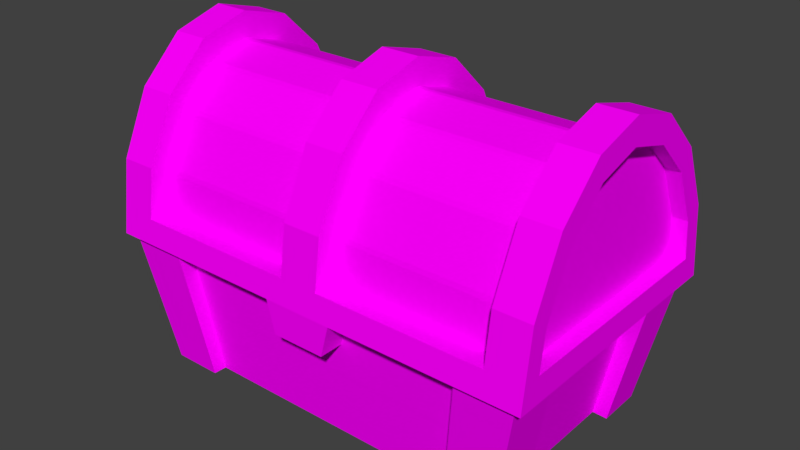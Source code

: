 # Source: Chest.blend  (saved by Blender 2.78.0; exported with 4.5.12 LTS)
import bpy
from mathutils import Matrix  # noqa: F401  (used for matrix-valued properties, if any)

bpy.ops.wm.read_factory_settings(use_empty=True)
scene = bpy.context.scene
scene.name = 'Scene'

# ---- collections
col_collection_1 = bpy.data.collections.new('Collection 1'); scene.collection.children.link(col_collection_1)

# ---- images (referenced by path relative to the original .blend; pixels are not part of the script)
import os
ASSET_DIR = os.environ.get("B2B_ASSET_DIR", "")  # directory of the original .blend (textures are referenced by path, not embedded)
HERE = os.path.dirname(os.path.abspath(__file__))  # packed textures are extracted next to this script under _unpacked/

def load_image(name, relpath, width, height, colorspace="sRGB"):
    """Load a texture the original file referenced (path relative to the .blend, or extracted next to this script)."""
    p = next((c for c in (os.path.join(HERE, relpath), os.path.join(ASSET_DIR, relpath)) if relpath and os.path.exists(c)), "")
    if p:
        img = bpy.data.images.load(p, check_existing=True)
        img.name = name
    else:  # same state as the original file: an image datablock whose file is absent (Cycles renders it pink)
        img = bpy.data.images.new(name, width, height)
        img.source = "FILE"
        img.filepath = "//" + (relpath or name)
    img.colorspace_settings.name = colorspace
    return img
img_tex_atlas_png = load_image('tex_atlas.png', 'tex_atlas.png', 1024, 1024, 'sRGB')

# ---- materials (node trees are filled in below, after node groups)
mat_atlas = bpy.data.materials.new('atlas')
mat_atlas.alpha_threshold = 0.0
mat_atlas.roughness = 0.5

# ---- material node trees
mat_atlas.use_nodes = True; mat_atlas.node_tree.nodes.clear()
_N = mat_atlas.node_tree.nodes; _L = mat_atlas.node_tree.links
n0 = _N.new('ShaderNodeOutputMaterial'); n0.name = 'Material Output'; n0.location = (300, 300)
n1 = _N.new('ShaderNodeBsdfDiffuse'); n1.name = 'Diffuse BSDF'; n1.location = (10, 300)
n2 = _N.new('ShaderNodeTexImage'); n2.name = 'Image Texture'; n2.location = (-180, 300)
n2.width = 140
n2.image = img_tex_atlas_png
n2.interpolation = 'Closest'
_L.new(n1.outputs[0], n0.inputs[0])
_L.new(n2.outputs[0], n1.inputs[0])
n0.is_active_output = True

# ---- world
world_world = bpy.data.worlds.new('World'); scene.world = world_world
world_world.color = (0.05088, 0.05088, 0.05088)
world_world.use_sun_shadow = False
world_world.sun_shadow_jitter_overblur = 0.0
world_world.cycles.sampling_method = 'MANUAL'

# ---- meshes
me_cube_006 = bpy.data.meshes.new('Cube.006')
me_cube_006.from_pydata([(-0.3217, -0.1835, 0.0003939), (-0.3665, -0.2091, 0.2477), (-0.3217, 0.1835, 0.0003939), (-0.3665, 0.2091, 0.2477), (0.3217, -0.1835, 0.0003939), (0.3665, -0.2091, 0.2477), (0.3217, 0.1835, 0.0003939), (0.3665, 0.2091, 0.2477), (0.2569, 0.1835, 0.0003939), (-0.2569, 0.1835, 0.0003939), (-0.2927, 0.2091, 0.2477), (0.2927, 0.2091, 0.2477), (-0.2569, -0.1835, 0.0003939), (0.2569, -0.1835, 0.0003939), (0.2927, -0.2091, 0.2477), (-0.2927, -0.2091, 0.2477), (-0.3217, 0.1258, 0.0003939), (-0.3217, -0.1258, 0.0003939), (-0.3665, -0.1433, 0.2477), (-0.3665, 0.1433, 0.2477), (0.3217, -0.1258, 0.0003939), (0.3217, 0.1258, 0.0003939), (0.3665, 0.1433, 0.2477), (0.3665, -0.1433, 0.2477), (0.336, 0.1806, 0.2477), (0.336, -0.1806, 0.2477), (-0.336, 0.1806, 0.2477), (-0.336, -0.1806, 0.2477), (-0.2569, 0.1258, 0.0003939), (-0.2569, -0.1258, 0.0003939), (0.2569, 0.1258, 0.0003939), (0.2569, -0.1258, 0.0003939), (0.2895, 0.1556, 0.09771), (0.2895, -0.1556, 0.09771), (-0.2895, 0.1556, 0.09771), (-0.2895, -0.1556, 0.09771), (-0.3494, -0.1242, 0.0003939), (-0.3494, -0.208, 0.0003939), (-0.3981, -0.237, 0.2477), (-0.3981, 0.1415, 0.2477), (-0.3981, 0.237, 0.2477), (-0.3494, 0.208, 0.0003939), (-0.2581, 0.208, 0.0003939), (0.294, 0.237, 0.2477), (0.3981, 0.237, 0.2477), (0.3494, 0.208, 0.0003939), (0.3494, 0.1242, 0.0003939), (0.3981, -0.1415, 0.2477), (0.3981, -0.237, 0.2477), (0.3494, -0.208, 0.0003939), (0.2581, -0.208, 0.0003939), (-0.294, -0.237, 0.2477), (0.2581, 0.208, 0.0003939), (-0.294, 0.237, 0.2477), (-0.2581, -0.208, 0.0003939), (0.294, -0.237, 0.2477), (-0.3494, 0.1242, 0.0003939), (-0.3981, -0.1415, 0.2477), (0.3494, -0.1242, 0.0003939), (0.3981, 0.1415, 0.2477), (-0.3737, -0.2225, 0.124), (-0.3737, 0.2225, 0.124), (0.3737, 0.2225, 0.124), (0.3737, -0.2225, 0.124), (0.276, -0.2225, 0.124), (-0.276, -0.2225, 0.124), (-0.276, 0.2225, 0.124), (0.276, 0.2225, 0.124), (0.3737, 0.1328, 0.124), (0.3737, -0.1328, 0.124), (-0.3737, -0.1328, 0.124), (-0.3737, 0.1328, 0.124), (0.2653, 0.2138, 0.05031), (0.2868, 0.2311, 0.1978), (0.3592, 0.1277, 0.05031), (0.3883, 0.138, 0.1978), (-0.2653, 0.2138, 0.05031), (-0.2868, 0.2311, 0.1978), (-0.2653, -0.2138, 0.05031), (-0.2868, -0.2311, 0.1978), (0.2653, -0.2138, 0.05031), (0.2868, -0.2311, 0.1978), (-0.3883, -0.2311, 0.1978), (-0.3592, -0.2138, 0.05031), (-0.3592, -0.1277, 0.05031), (-0.3883, -0.138, 0.1978), (0.3592, 0.2138, 0.05031), (0.3883, 0.2311, 0.1978), (-0.3592, 0.2138, 0.05031), (-0.3883, 0.2311, 0.1978), (0.3592, -0.2138, 0.05031), (0.3883, -0.2311, 0.1978), (0.3592, -0.1277, 0.05031), (0.3883, -0.138, 0.1978), (-0.3592, 0.1277, 0.05031), (-0.3883, 0.138, 0.1978), (0.2756, -0.1969, 0.1295), (0.274, -0.1957, 0.1186), (0.2751, -0.2018, 0.124), (-0.274, -0.1957, 0.1186), (-0.2756, -0.1969, 0.1295), (-0.2751, -0.2018, 0.124), (-0.2756, 0.1969, 0.1295), (-0.274, 0.1957, 0.1186), (-0.2751, 0.2018, 0.124), (0.274, 0.1957, 0.1186), (0.2756, 0.1969, 0.1295), (0.2751, 0.2018, 0.124), (0.3451, 0.1349, 0.1294), (0.3431, 0.1342, 0.1187), (0.3495, 0.1342, 0.124), (0.3431, -0.1342, 0.1187), (0.3451, -0.1349, 0.1294), (0.3495, -0.1342, 0.124), (-0.3451, -0.1349, 0.1294), (-0.3431, -0.1342, 0.1187), (-0.3495, -0.1342, 0.124), (-0.3431, 0.1342, 0.1187), (-0.3451, 0.1349, 0.1294), (-0.3495, 0.1342, 0.124), (0.2634, 0.1881, 0.04487), (0.2649, 0.1892, 0.05574), (0.2644, 0.1941, 0.05031), (0.2847, 0.2034, 0.1923), (0.2863, 0.2045, 0.2032), (0.2857, 0.2094, 0.1978), (0.3317, 0.1297, 0.05568), (0.3298, 0.1289, 0.04493), (0.3362, 0.129, 0.05031), (0.3584, 0.1401, 0.2031), (0.3565, 0.1394, 0.1924), (0.3629, 0.1395, 0.1978), (-0.2649, 0.1892, 0.05574), (-0.2634, 0.1881, 0.04487), (-0.2644, 0.1941, 0.05031), (-0.2863, 0.2045, 0.2032), (-0.2847, 0.2034, 0.1923), (-0.2857, 0.2094, 0.1978), (-0.2634, -0.1881, 0.04487), (-0.2649, -0.1892, 0.05574), (-0.2644, -0.1941, 0.05031), (-0.2847, -0.2034, 0.1923), (-0.2863, -0.2045, 0.2032), (-0.2857, -0.2094, 0.1978), (0.2649, -0.1892, 0.05574), (0.2634, -0.1881, 0.04487), (0.2644, -0.1941, 0.05031), (0.2863, -0.2045, 0.2032), (0.2847, -0.2034, 0.1923), (0.2857, -0.2094, 0.1978), (-0.3317, -0.1297, 0.05568), (-0.3298, -0.1289, 0.04493), (-0.3362, -0.129, 0.05031), (-0.3584, -0.1401, 0.2031), (-0.3565, -0.1394, 0.1924), (-0.3629, -0.1395, 0.1978), (-0.3298, 0.1289, 0.04493), (-0.3317, 0.1297, 0.05568), (-0.3362, 0.129, 0.05031), (-0.3565, 0.1394, 0.1924), (-0.3584, 0.1401, 0.2031), (-0.3629, 0.1395, 0.1978), (0.3298, -0.1289, 0.04493), (0.3317, -0.1297, 0.05568), (0.3362, -0.129, 0.05031), (0.3565, -0.1394, 0.1924), (0.3584, -0.1401, 0.2031), (0.3629, -0.1395, 0.1978), (-0.4145, 0.2089, 0.2944), (0.4145, 0.2089, 0.2944), (0.3313, -0.122, 0.4783), (-0.3313, -0.122, 0.4783), (0.3313, 0.122, 0.4783), (-0.3313, 0.122, 0.4783), (-0.3313, 0.1725, 0.3914), (0.3313, 0.1725, 0.3914), (-0.3313, -0.1725, 0.3914), (0.3313, -0.1725, 0.3914), (0.3313, -0.1988, 0.2477), (-0.3313, -0.1988, 0.2477), (0.3313, 0.1988, 0.2477), (-0.3313, 0.1988, 0.2477), (-0.4145, -0.2089, 0.2944), (0.4145, -0.2089, 0.2944), (-0.4145, -0.199, 0.3652), (0.4145, -0.199, 0.3652), (-0.4145, -0.1523, 0.4648), (0.4145, -0.1523, 0.4648), (-0.4145, -0.08242, 0.5314), (0.4145, -0.08242, 0.5314), (-0.4145, 0.0, 0.5548), (0.4145, 0.0, 0.5548), (-0.4145, 0.08242, 0.5314), (0.4145, 0.08242, 0.5314), (-0.4145, 0.1523, 0.4648), (0.4145, 0.1523, 0.4648), (-0.4145, 0.199, 0.3652), (0.4145, 0.199, 0.3652), (0.3313, -0.05366, 0.5194), (-0.3313, -0.05366, 0.5194), (0.3313, 0.05366, 0.5194), (-0.3313, 0.05366, 0.5194), (0.3313, 0.0, 0.5353), (-0.3313, 0.0, 0.5353), (-0.3479, -0.2425, 0.293), (-0.3479, -0.2299, 0.3834), (0.3479, -0.2299, 0.3834), (0.3479, -0.2425, 0.293), (-0.3479, -0.1759, 0.4985), (0.3479, -0.1759, 0.4985), (-0.3479, -0.09521, 0.5754), (0.3479, -0.09521, 0.5754), (-0.3479, 0.0, 0.6024), (0.3479, 0.0, 0.6024), (-0.3479, 0.09521, 0.5754), (0.3479, 0.09521, 0.5754), (-0.3479, 0.1759, 0.4985), (0.3479, 0.1759, 0.4985), (-0.3479, 0.2299, 0.3834), (0.3479, 0.2299, 0.3834), (-0.3479, 0.2425, 0.293), (0.3479, 0.2425, 0.293), (-0.4145, 0.2488, 0.2477), (0.4145, 0.2488, 0.2477), (0.4145, -0.2488, 0.2477), (-0.4145, -0.2488, 0.2477), (-0.4145, -0.2299, 0.3834), (0.4145, -0.2299, 0.3834), (-0.4145, -0.1759, 0.4985), (0.4145, -0.1759, 0.4985), (-0.4145, -0.09521, 0.5754), (0.4145, -0.09521, 0.5754), (-0.4145, 0.0, 0.6024), (0.4145, 0.0, 0.6024), (-0.4145, 0.09521, 0.5754), (0.4145, 0.09521, 0.5754), (-0.4145, 0.1759, 0.4985), (0.4145, 0.1759, 0.4985), (-0.4145, 0.2299, 0.3834), (0.4145, 0.2299, 0.3834), (-0.3576, -0.2089, 0.2944), (0.3871, -0.2089, 0.2944), (-0.3576, -0.08242, 0.5314), (0.3871, -0.08242, 0.5314), (-0.3576, 0.0, 0.5548), (0.3871, 0.0, 0.5548), (-0.3576, 0.08242, 0.5314), (0.3871, 0.08242, 0.5314), (-0.3576, 0.2089, 0.2944), (0.3871, 0.2089, 0.2944), (-0.03613, -0.2425, 0.293), (0.03613, -0.2425, 0.293), (-0.06548, -0.2488, 0.2477), (0.06548, -0.2488, 0.2477), (0.03613, 0.2425, 0.293), (-0.03613, 0.2425, 0.293), (4.047e-09, 0.2488, 0.2477), (0.04985, -0.1988, 0.1883), (2.2e-08, -0.05366, 0.5194), (2.471e-08, 0.0, 0.5353), (2.2e-08, 0.05366, 0.5194), (2.02e-08, -0.122, 0.4783), (2.02e-08, 0.122, 0.4783), (-0.04985, -0.2488, 0.1883), (-0.03613, 0.2299, 0.3834), (0.03613, 0.2299, 0.3834), (-0.03613, 0.1759, 0.4985), (0.03613, 0.1759, 0.4985), (1.168e-15, 0.1988, 0.2477), (-0.04985, -0.1988, 0.1883), (-0.03613, 0.09521, 0.5754), (0.03613, 0.09521, 0.5754), (-0.03613, 0.0, 0.6024), (0.03613, 0.0, 0.6024), (-0.03613, -0.09521, 0.5754), (0.03613, -0.09521, 0.5754), (-0.03613, -0.1759, 0.4985), (0.03613, -0.1759, 0.4985), (-0.03613, -0.2299, 0.3834), (0.03613, -0.2299, 0.3834), (-0.06548, -0.1988, 0.2477), (0.06548, -0.1988, 0.2477), (1.235e-08, 0.1725, 0.3914), (0.04985, -0.2488, 0.1883), (1.235e-08, -0.1725, 0.3914), (-0.3479, -0.2048, 0.2925), (0.3479, -0.2048, 0.2925), (-0.3479, 0.2048, 0.2925), (0.3479, 0.2048, 0.2925), (-0.03613, -0.2048, 0.2925), (0.03613, -0.2048, 0.2925), (0.03613, 0.2048, 0.2925), (-0.03613, 0.2048, 0.2925), (-0.3479, -0.1947, 0.3645), (-0.3479, -0.1922, 0.3728), (-0.3479, -0.1982, 0.3705), (0.3479, -0.1922, 0.3728), (0.3479, -0.1947, 0.3645), (0.3479, -0.1982, 0.3705), (-0.3479, -0.1504, 0.4621), (-0.3479, -0.1454, 0.4691), (-0.3479, -0.1514, 0.4694), (0.3479, -0.1454, 0.4691), (0.3479, -0.1504, 0.4621), (0.3479, -0.1514, 0.4694), (-0.3479, -0.08358, 0.5279), (-0.3479, -0.07617, 0.5322), (-0.3479, -0.08179, 0.5351), (0.3479, -0.07617, 0.5322), (0.3479, -0.08358, 0.5279), (0.3479, -0.08179, 0.5351), (-0.3479, -0.00423, 0.5526), (-0.3479, 0.00423, 0.5526), (-0.3479, 0.0, 0.5582), (0.3479, 0.00423, 0.5526), (0.3479, -0.00423, 0.5526), (0.3479, 0.0, 0.5582), (-0.3479, 0.07617, 0.5322), (-0.3479, 0.08358, 0.5279), (-0.3479, 0.08179, 0.5351), (0.3479, 0.08358, 0.5279), (0.3479, 0.07617, 0.5322), (0.3479, 0.08179, 0.5351), (-0.3479, 0.1454, 0.4691), (-0.3479, 0.1504, 0.4621), (-0.3479, 0.1514, 0.4694), (0.3479, 0.1504, 0.4621), (0.3479, 0.1454, 0.4691), (0.3479, 0.1514, 0.4694), (-0.03613, 0.1504, 0.4621), (-0.03613, 0.1454, 0.4691), (-0.03613, 0.1514, 0.4694), (0.03613, 0.1454, 0.4691), (0.03613, 0.1504, 0.4621), (0.03613, 0.1514, 0.4694), (-0.03613, 0.08358, 0.5279), (-0.03613, 0.07617, 0.5322), (-0.03613, 0.08179, 0.5351), (0.03613, 0.07617, 0.5322), (0.03613, 0.08358, 0.5279), (0.03613, 0.08179, 0.5351), (-0.03613, 0.00423, 0.5526), (-0.03613, -0.00423, 0.5526), (-0.03613, 0.0, 0.5582), (0.03613, -0.00423, 0.5526), (0.03613, 0.00423, 0.5526), (0.03613, 0.0, 0.5582), (-0.03613, -0.07617, 0.5322), (-0.03613, -0.08358, 0.5279), (-0.03613, -0.08179, 0.5351), (0.03613, -0.08358, 0.5279), (0.03613, -0.07617, 0.5322), (0.03613, -0.08179, 0.5351), (-0.03613, -0.1454, 0.4691), (-0.03613, -0.1504, 0.4621), (-0.03613, -0.1514, 0.4694), (0.03613, -0.1504, 0.4621), (0.03613, -0.1454, 0.4691), (0.03613, -0.1514, 0.4694), (-0.03613, -0.1922, 0.3728), (-0.03613, -0.1947, 0.3645), (-0.03613, -0.1982, 0.3705), (0.03613, -0.1947, 0.3645), (0.03613, -0.1922, 0.3728), (0.03613, -0.1982, 0.3705), (-0.3479, 0.1919, 0.3734), (-0.3479, 0.1948, 0.3638), (-0.3479, 0.1988, 0.3708), (0.3479, 0.1948, 0.3638), (0.3479, 0.1919, 0.3734), (0.3479, 0.1988, 0.3708), (-0.03613, 0.1948, 0.3638), (-0.03613, 0.1919, 0.3734), (-0.03613, 0.1988, 0.3708), (0.03613, 0.1919, 0.3734), (0.03613, 0.1948, 0.3638), (0.03613, 0.1988, 0.3708), (-0.3576, -0.197, 0.3694), (-0.3576, -0.1996, 0.361), (-0.3618, -0.199, 0.3652), (0.3871, -0.1996, 0.361), (0.3871, -0.197, 0.3694), (0.3912, -0.199, 0.3652), (-0.3576, -0.1479, 0.469), (-0.3576, -0.1542, 0.4606), (-0.3618, -0.1523, 0.4648), (0.3871, -0.1542, 0.4606), (0.3871, -0.1479, 0.469), (0.3912, -0.1523, 0.4648), (-0.3576, 0.1542, 0.4606), (-0.3576, 0.1479, 0.469), (-0.3618, 0.1523, 0.4648), (0.3871, 0.1479, 0.469), (0.3871, 0.1542, 0.4606), (0.3912, 0.1523, 0.4648), (-0.3576, 0.1996, 0.361), (-0.3576, 0.197, 0.3694), (-0.3618, 0.199, 0.3652), (0.3871, 0.197, 0.3694), (0.3871, 0.1996, 0.361), (0.3912, 0.199, 0.3652)], [], [(17, 0, 37, 36), (158, 157, 117, 119, 71, 94), (21, 6, 45, 46), (3, 10, 53, 40), (31, 20, 4, 13), (27, 18, 1, 15), (23, 25, 14, 5), (25, 27, 15, 14), (17, 29, 12, 0), (29, 31, 13, 12), (114, 154, 159, 118), (149, 148, 96, 98, 64, 81), (2, 16, 56, 41), (137, 136, 102, 104, 66, 77), (9, 8, 30, 28), (28, 30, 31, 29), (2, 9, 28, 16), (16, 28, 29, 17), (11, 10, 26, 24), (26, 27, 35, 34), (7, 11, 24, 22), (22, 24, 25, 23), (10, 3, 19, 26), (26, 19, 18, 27), (8, 6, 21, 30), (30, 21, 20, 31), (164, 163, 111, 113, 69, 92), (131, 130, 108, 110, 68, 75), (11, 7, 44, 43), (150, 115, 117, 157), (32, 34, 35, 33), (25, 24, 32, 33), (24, 26, 34, 32), (27, 25, 33, 35), (71, 95, 89, 61), (67, 73, 87, 62), (69, 93, 91, 63), (65, 79, 82, 60), (63, 91, 81, 64), (61, 89, 77, 66), (62, 87, 75, 68), (60, 82, 85, 70), (1, 18, 57, 38), (23, 5, 48, 47), (0, 12, 54, 37), (96, 148, 141, 100), (19, 3, 40, 39), (4, 20, 58, 49), (13, 4, 49, 50), (140, 139, 99, 101, 65, 78), (5, 14, 55, 48), (15, 1, 38, 51), (102, 136, 123, 106), (9, 2, 41, 42), (108, 130, 165, 112), (7, 22, 59, 44), (6, 8, 52, 45), (122, 121, 105, 107, 67, 72), (110, 109, 126, 128, 74, 68), (126, 109, 111, 163), (132, 103, 105, 121), (104, 103, 132, 134, 76, 66), (144, 97, 99, 139), (83, 60, 70, 84), (86, 62, 68, 74), (88, 61, 66, 76), (90, 63, 64, 80), (78, 65, 60, 83), (92, 69, 63, 90), (72, 67, 62, 86), (94, 71, 61, 88), (155, 154, 114, 116, 70, 85), (113, 112, 165, 167, 93, 69), (116, 115, 150, 152, 84, 70), (107, 106, 123, 125, 73, 67), (101, 100, 141, 143, 79, 65), (119, 118, 159, 161, 95, 71), (9, 133, 120, 8), (8, 120, 122, 72, 52), (135, 10, 11, 124), (125, 124, 11, 43, 73), (73, 43, 44, 87), (21, 127, 162, 20), (22, 129, 131, 75, 59), (45, 86, 74, 46), (134, 133, 9, 42, 76), (10, 135, 137, 77, 53), (128, 127, 21, 46, 74), (41, 88, 76, 42), (13, 145, 138, 12), (12, 138, 140, 78, 54), (147, 14, 15, 142), (143, 142, 15, 51, 79), (79, 51, 38, 82), (14, 147, 149, 81, 55), (146, 145, 13, 50, 80), (49, 90, 80, 50), (152, 151, 17, 36, 84), (82, 38, 57, 85), (54, 78, 83, 37), (37, 83, 84, 36), (16, 156, 158, 94, 56), (52, 72, 86, 45), (87, 44, 59, 75), (56, 94, 88, 41), (89, 40, 53, 77), (58, 92, 90, 49), (91, 48, 55, 81), (167, 166, 23, 47, 93), (93, 47, 48, 91), (161, 160, 19, 39, 95), (95, 39, 40, 89), (17, 151, 156, 16), (18, 153, 155, 85, 57), (153, 18, 19, 160), (20, 162, 164, 92, 58), (129, 22, 23, 166), (96, 97, 98), (99, 100, 101), (102, 103, 104), (105, 106, 107), (108, 109, 110), (111, 112, 113), (114, 115, 116), (117, 118, 119), (120, 121, 122), (123, 124, 125), (126, 127, 128), (129, 130, 131), (132, 133, 134), (135, 136, 137), (138, 139, 140), (141, 142, 143), (144, 145, 146), (147, 148, 149), (150, 151, 152), (153, 154, 155), (156, 157, 158), (159, 160, 161), (162, 163, 164), (165, 166, 167), (114, 118, 117, 115), (108, 112, 111, 109), (102, 106, 105, 103), (96, 100, 99, 97), (132, 121, 120, 133), (165, 130, 129, 166), (123, 136, 135, 124), (144, 139, 138, 145), (141, 148, 147, 142), (159, 154, 153, 160), (150, 157, 156, 151), (126, 163, 162, 127), (98, 97, 144, 146, 80, 64), (281, 253, 283, 257), (281, 280, 284), (225, 222, 181, 179), (252, 280, 269, 263), (253, 252, 263, 283), (250, 251, 279, 278), (278, 279, 277, 276), (276, 277, 275, 274), (274, 275, 273, 272), (272, 273, 271, 270), (270, 271, 267, 266), (283, 263, 269, 257), (266, 267, 265, 264), (194, 196, 397, 396, 389, 391), (168, 182, 240, 248), (223, 224, 178, 180), (264, 265, 254, 255), (280, 281, 257, 269), (175, 180, 178, 177, 170, 198, 202, 200, 172), (173, 201, 203, 199, 171, 176, 179, 181, 174), (184, 182, 225, 226), (183, 185, 227, 224), (186, 184, 226, 228), (185, 187, 229, 227), (188, 186, 228, 230), (187, 189, 231, 229), (190, 188, 230, 232), (189, 191, 233, 231), (192, 190, 232, 234), (191, 193, 235, 233), (194, 192, 234, 236), (193, 195, 237, 235), (196, 194, 236, 238), (195, 197, 239, 237), (168, 196, 238, 222), (197, 169, 223, 239), (169, 183, 224, 223), (182, 168, 222, 225), (255, 254, 256), (204, 205, 226, 225), (206, 207, 224, 227), (205, 208, 228, 226), (209, 206, 227, 229), (208, 210, 230, 228), (211, 209, 229, 231), (210, 212, 232, 230), (213, 211, 231, 233), (212, 214, 234, 232), (215, 213, 233, 235), (214, 216, 236, 234), (217, 215, 235, 237), (216, 218, 238, 236), (219, 217, 237, 239), (218, 220, 222, 238), (221, 219, 239, 223), (241, 249, 399, 380), (187, 185, 382, 381, 386, 388), (185, 183, 241, 380, 382), (196, 168, 248, 395, 397), (189, 187, 388, 387, 243), (197, 195, 394, 393, 398, 400), (387, 392, 247, 245, 243), (195, 193, 247, 392, 394), (188, 190, 244, 242), (169, 197, 400, 399, 249), (191, 189, 243, 245), (396, 377, 384, 389), (190, 192, 246, 244), (381, 398, 393, 386), (183, 169, 249, 241), (193, 191, 245, 247), (248, 240, 378, 395), (250, 204, 225, 252), (251, 207, 286, 290), (252, 225, 179, 280), (207, 251, 253, 224), (254, 221, 223, 256), (275, 277, 358, 357, 350, 352), (256, 223, 180, 268), (220, 255, 256, 222), (258, 199, 203, 259), (170, 261, 258, 198), (201, 260, 259, 203), (198, 258, 259, 202), (260, 200, 202, 259), (173, 262, 260, 201), (261, 171, 199, 258), (177, 284, 261, 170), (262, 172, 200, 260), (174, 282, 262, 173), (318, 335, 330, 323), (204, 250, 289, 285), (274, 272, 343, 342, 347, 349), (268, 180, 175, 282), (222, 256, 268, 181), (345, 314, 321, 338), (273, 275, 352, 351, 344, 346), (312, 341, 336, 317), (254, 265, 376, 375, 291), (351, 308, 315, 344), (271, 273, 346, 345, 338, 340), (306, 347, 342, 311), (357, 302, 309, 350), (300, 353, 348, 305), (272, 270, 337, 336, 341, 343), (280, 179, 176, 284), (224, 253, 281, 178), (282, 175, 172, 262), (181, 268, 282, 174), (284, 176, 171, 261), (178, 281, 284, 177), (251, 250, 252, 253), (206, 209, 304, 303, 296, 298), (218, 216, 325, 324, 365, 367), (219, 221, 288, 368, 370), (333, 326, 369, 374), (215, 217, 328, 327, 320, 322), (264, 255, 292, 371, 373), (213, 215, 322, 321, 314, 316), (324, 329, 372, 365), (211, 213, 316, 315, 308, 310), (216, 214, 319, 318, 323, 325), (209, 211, 310, 309, 302, 304), (214, 212, 313, 312, 317, 319), (205, 204, 285, 293, 295), (212, 210, 307, 306, 311, 313), (208, 205, 295, 294, 299, 301), (290, 286, 297, 362), (339, 320, 327, 332), (276, 274, 349, 348, 353, 355), (375, 368, 288, 291), (277, 279, 364, 363, 356, 358), (270, 266, 331, 330, 335, 337), (207, 206, 298, 297, 286), (278, 276, 355, 354, 359, 361), (221, 254, 291, 288), (267, 271, 340, 339, 332, 334), (366, 371, 292, 287), (363, 296, 303, 356), (266, 264, 373, 372, 329, 331), (279, 251, 290, 362, 364), (255, 220, 287, 292), (217, 219, 370, 369, 326, 328), (294, 359, 354, 299), (250, 278, 361, 360, 289), (265, 267, 334, 333, 374, 376), (210, 208, 301, 300, 305, 307), (293, 294, 295), (296, 297, 298), (299, 300, 301), (302, 303, 304), (305, 306, 307), (308, 309, 310), (311, 312, 313), (314, 315, 316), (317, 318, 319), (320, 321, 322), (323, 324, 325), (326, 327, 328), (329, 330, 331), (332, 333, 334), (335, 336, 337), (338, 339, 340), (341, 342, 343), (344, 345, 346), (347, 348, 349), (350, 351, 352), (353, 354, 355), (356, 357, 358), (359, 360, 361), (362, 363, 364), (323, 330, 329, 324), (326, 333, 332, 327), (317, 336, 335, 318), (320, 339, 338, 321), (311, 342, 341, 312), (314, 345, 344, 315), (305, 348, 347, 306), (308, 351, 350, 309), (299, 354, 353, 300), (302, 357, 356, 303), (293, 360, 359, 294), (296, 363, 362, 297), (285, 289, 360, 293), (365, 366, 367), (368, 369, 370), (371, 372, 373), (374, 375, 376), (365, 372, 371, 366), (368, 375, 374, 369), (220, 218, 367, 366, 287), (390, 383, 242, 244, 246), (192, 194, 391, 390, 246), (184, 186, 385, 384, 377, 379), (186, 188, 242, 383, 385), (377, 378, 379), (380, 381, 382), (383, 384, 385), (386, 387, 388), (389, 390, 391), (392, 393, 394), (395, 396, 397), (398, 399, 400), (380, 399, 398, 381), (392, 387, 386, 393), (377, 396, 395, 378), (389, 384, 383, 390), (182, 184, 379, 378, 240)])
_uv = me_cube_006.uv_layers.new(name='UVMap')
_uv.uv.foreach_set('vector', [0.04791, 0.8908, 0.04873, 0.8908, 0.04908, 0.8912, 0.04789, 0.8912, 0.05566, 0.8955, 0.05558, 0.8955, 0.05558, 0.8955, 0.05565, 0.8955, 0.05599, 0.8955, 0.05599, 0.8955, 0.04432, 0.8815, 0.0435, 0.8815, 0.04315, 0.8811, 0.04434, 0.8811, 0.04275, 0.8921, 0.04275, 0.891, 0.04315, 0.8911, 0.04315, 0.8926, 0.07721, 0.9142, 0.07721, 0.9132, 0.07803, 0.9132, 0.07803, 0.9142, 0.06702, 0.9228, 0.06702, 0.9238, 0.06608, 0.9238, 0.06608, 0.9228, 0.06702, 0.9133, 0.06702, 0.9144, 0.06608, 0.9144, 0.06608, 0.9133, 0.06702, 0.9144, 0.06702, 0.9228, 0.06608, 0.9228, 0.06608, 0.9144, 0.07721, 0.9225, 0.07721, 0.9216, 0.07803, 0.9216, 0.07803, 0.9225, 0.07721, 0.9216, 0.07721, 0.9142, 0.07803, 0.9142, 0.07803, 0.9216, 0.06745, 0.9244, 0.06745, 0.9244, 0.06745, 0.9283, 0.06745, 0.9283, 0.05378, 0.8992, 0.05371, 0.8992, 0.05371, 0.8992, 0.05379, 0.8992, 0.05408, 0.8993, 0.05408, 0.8993, 0.0435, 0.8908, 0.04432, 0.8908, 0.04434, 0.8912, 0.04315, 0.8912, 0.05299, 0.8992, 0.05292, 0.8992, 0.05292, 0.8992, 0.053, 0.8992, 0.05329, 0.8993, 0.05329, 0.8993, 0.07279, 0.9216, 0.07279, 0.9142, 0.07362, 0.9142, 0.07362, 0.9216, 0.07362, 0.9216, 0.07362, 0.9142, 0.07721, 0.9142, 0.07721, 0.9216, 0.07279, 0.9225, 0.07279, 0.9216, 0.07362, 0.9216, 0.07362, 0.9225, 0.07362, 0.9225, 0.07362, 0.9216, 0.07721, 0.9216, 0.07721, 0.9225, 0.07205, 0.9144, 0.07205, 0.9228, 0.07111, 0.9228, 0.07111, 0.9144, 0.08404, 0.9213, 0.08404, 0.9254, 0.08191, 0.9251, 0.08191, 0.9215, 0.07205, 0.9133, 0.07205, 0.9144, 0.07111, 0.9144, 0.07111, 0.9133, 0.07111, 0.9133, 0.07111, 0.9144, 0.06702, 0.9144, 0.06702, 0.9133, 0.07205, 0.9228, 0.07205, 0.9238, 0.07111, 0.9238, 0.07111, 0.9228, 0.07111, 0.9228, 0.07111, 0.9238, 0.06702, 0.9238, 0.06702, 0.9228, 0.07279, 0.9142, 0.07279, 0.9132, 0.07362, 0.9132, 0.07362, 0.9142, 0.07362, 0.9142, 0.07362, 0.9132, 0.07721, 0.9132, 0.07721, 0.9142, 0.04216, 0.8944, 0.04208, 0.8944, 0.04208, 0.8944, 0.04216, 0.8944, 0.0425, 0.8944, 0.0425, 0.8944, 0.05565, 0.8992, 0.05558, 0.8991, 0.05558, 0.8991, 0.05565, 0.8992, 0.05599, 0.8992, 0.05599, 0.8992, 0.04275, 0.8826, 0.04275, 0.8816, 0.04315, 0.8811, 0.04315, 0.8826, 0.06745, 0.9244, 0.06745, 0.9244, 0.06745, 0.9283, 0.06745, 0.9283, 0.07597, 0.9229, 0.07597, 0.9301, 0.07244, 0.9301, 0.07244, 0.9229, 0.07135, 0.9243, 0.07135, 0.9284, 0.06921, 0.9281, 0.06921, 0.9246, 0.0781, 0.9229, 0.0781, 0.9313, 0.07597, 0.9307, 0.07597, 0.9235, 0.08405, 0.9129, 0.08405, 0.9213, 0.08191, 0.9207, 0.08191, 0.9134, 0.05611, 0.8913, 0.05611, 0.8913, 0.05483, 0.8914, 0.05483, 0.8914, 0.04139, 0.8985, 0.04139, 0.8985, 0.04001, 0.8987, 0.04001, 0.8987, 0.05544, 0.8992, 0.05544, 0.8992, 0.05416, 0.8993, 0.05416, 0.8993, 0.05555, 0.8954, 0.05555, 0.8954, 0.05417, 0.8956, 0.05417, 0.8956, 0.0527, 0.8955, 0.0527, 0.8955, 0.05408, 0.8957, 0.05408, 0.8957, 0.04148, 0.8985, 0.04148, 0.8985, 0.04286, 0.8987, 0.04286, 0.8987, 0.05483, 0.8866, 0.05483, 0.8866, 0.05611, 0.8867, 0.05611, 0.8867, 0.05483, 0.8829, 0.05483, 0.8829, 0.05611, 0.883, 0.05611, 0.883, 0.03678, 0.8921, 0.03772, 0.8921, 0.03775, 0.8926, 0.03639, 0.8926, 0.03772, 0.8816, 0.03678, 0.8816, 0.03639, 0.8811, 0.03775, 0.8811, 0.04873, 0.8908, 0.04873, 0.8898, 0.04908, 0.8898, 0.04908, 0.8912, 0.08014, 0.9131, 0.08014, 0.9131, 0.08014, 0.921, 0.08014, 0.921, 0.04181, 0.8921, 0.04275, 0.8921, 0.04315, 0.8926, 0.04179, 0.8926, 0.04873, 0.8815, 0.04791, 0.8815, 0.04789, 0.8811, 0.04908, 0.8811, 0.04873, 0.8824, 0.04873, 0.8815, 0.04908, 0.8811, 0.04908, 0.8824, 0.0534, 0.8993, 0.05331, 0.8993, 0.05331, 0.8993, 0.05339, 0.8993, 0.05369, 0.8992, 0.05369, 0.8992, 0.03678, 0.8816, 0.03678, 0.8826, 0.03639, 0.8826, 0.03639, 0.8811, 0.03678, 0.891, 0.03678, 0.8921, 0.03639, 0.8926, 0.03639, 0.8911, 0.08014, 0.9294, 0.08014, 0.9294, 0.08014, 0.9215, 0.08014, 0.9215, 0.0435, 0.8898, 0.0435, 0.8908, 0.04315, 0.8912, 0.04315, 0.8898, 0.06745, 0.9285, 0.06745, 0.9285, 0.06745, 0.9324, 0.06745, 0.9324, 0.04275, 0.8816, 0.04181, 0.8816, 0.04179, 0.8811, 0.04315, 0.8811, 0.0435, 0.8815, 0.0435, 0.8824, 0.04315, 0.8824, 0.04315, 0.8811, 0.0561, 0.8955, 0.05602, 0.8955, 0.05602, 0.8955, 0.05609, 0.8955, 0.05639, 0.8954, 0.05639, 0.8954, 0.05565, 0.8992, 0.05558, 0.8991, 0.05558, 0.8991, 0.05566, 0.8992, 0.05599, 0.8992, 0.05599, 0.8992, 0.06745, 0.9285, 0.06745, 0.9285, 0.06745, 0.9324, 0.06745, 0.9324, 0.08014, 0.9294, 0.08014, 0.9294, 0.08014, 0.9215, 0.08014, 0.9215, 0.053, 0.8992, 0.05292, 0.8992, 0.05292, 0.8992, 0.053, 0.8992, 0.05329, 0.8993, 0.05329, 0.8993, 0.08014, 0.9131, 0.08014, 0.9131, 0.08014, 0.921, 0.08014, 0.921, 0.05483, 0.8829, 0.05483, 0.8829, 0.05611, 0.883, 0.05611, 0.883, 0.05483, 0.8866, 0.05483, 0.8866, 0.05611, 0.8867, 0.05611, 0.8867, 0.04148, 0.8985, 0.04148, 0.8985, 0.04286, 0.8987, 0.04286, 0.8987, 0.0527, 0.8955, 0.0527, 0.8955, 0.05408, 0.8957, 0.05408, 0.8957, 0.05555, 0.8954, 0.05555, 0.8954, 0.05417, 0.8956, 0.05417, 0.8956, 0.05544, 0.8992, 0.05544, 0.8992, 0.05416, 0.8993, 0.05416, 0.8993, 0.04139, 0.8985, 0.04139, 0.8985, 0.04001, 0.8987, 0.04001, 0.8987, 0.05611, 0.8913, 0.05611, 0.8913, 0.05483, 0.8914, 0.05483, 0.8914, 0.0426, 0.8944, 0.04252, 0.8944, 0.04252, 0.8944, 0.0426, 0.8944, 0.04294, 0.8944, 0.04294, 0.8944, 0.04216, 0.8944, 0.04208, 0.8944, 0.04208, 0.8944, 0.04215, 0.8944, 0.0425, 0.8944, 0.0425, 0.8944, 0.0426, 0.8944, 0.04252, 0.8944, 0.04252, 0.8944, 0.0426, 0.8944, 0.04294, 0.8944, 0.04294, 0.8944, 0.05609, 0.8955, 0.05602, 0.8955, 0.05602, 0.8955, 0.05609, 0.8955, 0.05639, 0.8954, 0.05639, 0.8954, 0.05339, 0.8993, 0.05331, 0.8993, 0.05331, 0.8993, 0.05339, 0.8993, 0.05369, 0.8992, 0.05369, 0.8992, 0.05565, 0.8955, 0.05558, 0.8955, 0.05558, 0.8955, 0.05565, 0.8955, 0.05599, 0.8955, 0.05599, 0.8955, 0.08191, 0.9292, 0.08034, 0.9294, 0.08034, 0.9215, 0.08191, 0.9218, 0.05604, 0.8973, 0.05602, 0.8957, 0.0561, 0.8955, 0.05639, 0.8954, 0.05639, 0.8972, 0.07995, 0.9294, 0.07838, 0.9297, 0.07838, 0.9213, 0.07995, 0.9215, 0.05609, 0.8955, 0.05601, 0.8953, 0.05599, 0.8937, 0.05639, 0.8936, 0.05639, 0.8954, 0.04139, 0.8985, 0.04139, 0.9003, 0.03992, 0.9005, 0.04001, 0.8987, 0.06568, 0.9287, 0.06726, 0.9286, 0.06726, 0.9324, 0.06568, 0.9323, 0.05555, 0.9009, 0.05557, 0.8993, 0.05565, 0.8992, 0.05599, 0.8992, 0.05599, 0.901, 0.05491, 0.8884, 0.05483, 0.8866, 0.05611, 0.8867, 0.05611, 0.8884, 0.053, 0.8992, 0.05292, 0.899, 0.05294, 0.8975, 0.05329, 0.8975, 0.05329, 0.8993, 0.0529, 0.901, 0.05292, 0.8994, 0.05299, 0.8992, 0.05329, 0.8993, 0.05329, 0.9011, 0.05566, 0.8992, 0.05558, 0.899, 0.0556, 0.8973, 0.05599, 0.8974, 0.05599, 0.8992, 0.04157, 0.9003, 0.04148, 0.8985, 0.04286, 0.8987, 0.04286, 0.9005, 0.07838, 0.9134, 0.07995, 0.9131, 0.07995, 0.921, 0.07838, 0.9207, 0.05334, 0.9011, 0.05332, 0.8995, 0.0534, 0.8993, 0.05369, 0.8992, 0.05369, 0.901, 0.08034, 0.9131, 0.08191, 0.9129, 0.08191, 0.9213, 0.08034, 0.921, 0.05339, 0.8993, 0.05331, 0.8991, 0.05329, 0.8975, 0.05369, 0.8975, 0.05369, 0.8992, 0.05555, 0.8954, 0.05555, 0.8972, 0.05408, 0.8975, 0.05417, 0.8956, 0.05369, 0.901, 0.05371, 0.8994, 0.05378, 0.8992, 0.05408, 0.8993, 0.05408, 0.9011, 0.05379, 0.8992, 0.05371, 0.899, 0.05373, 0.8975, 0.05408, 0.8975, 0.05408, 0.8993, 0.05279, 0.8973, 0.0527, 0.8955, 0.05408, 0.8957, 0.05408, 0.8975, 0.0426, 0.8944, 0.04253, 0.8942, 0.04255, 0.8926, 0.04294, 0.8926, 0.04294, 0.8944, 0.05483, 0.8829, 0.05475, 0.8811, 0.05611, 0.8812, 0.05611, 0.883, 0.05555, 0.8936, 0.05555, 0.8954, 0.05417, 0.8956, 0.05426, 0.8938, 0.05491, 0.8847, 0.05483, 0.8829, 0.05611, 0.883, 0.05611, 0.8848, 0.0556, 0.8973, 0.05558, 0.8957, 0.05566, 0.8955, 0.05599, 0.8955, 0.05599, 0.8973, 0.04139, 0.8967, 0.04139, 0.8985, 0.04001, 0.8987, 0.0401, 0.8969, 0.05483, 0.8866, 0.05475, 0.8848, 0.05611, 0.8849, 0.05611, 0.8867, 0.05611, 0.8895, 0.05611, 0.8913, 0.05483, 0.8914, 0.05491, 0.8896, 0.04148, 0.8985, 0.04139, 0.8967, 0.04286, 0.8969, 0.04286, 0.8987, 0.05544, 0.8975, 0.05544, 0.8992, 0.05416, 0.8993, 0.05425, 0.8975, 0.0527, 0.8955, 0.05261, 0.8936, 0.05408, 0.8939, 0.05408, 0.8957, 0.04215, 0.8944, 0.04208, 0.8943, 0.04205, 0.8926, 0.0425, 0.8926, 0.0425, 0.8944, 0.05544, 0.8992, 0.05544, 0.901, 0.05408, 0.9011, 0.05416, 0.8993, 0.05565, 0.8955, 0.05557, 0.8953, 0.05555, 0.8937, 0.05599, 0.8936, 0.05599, 0.8955, 0.05611, 0.8913, 0.05611, 0.8931, 0.05475, 0.8932, 0.05483, 0.8914, 0.06568, 0.9245, 0.06726, 0.9244, 0.06726, 0.9283, 0.06568, 0.9282, 0.0425, 0.8962, 0.04252, 0.8946, 0.0426, 0.8944, 0.04294, 0.8944, 0.04294, 0.8963, 0.06764, 0.9244, 0.06921, 0.9243, 0.06921, 0.9284, 0.06764, 0.9283, 0.04211, 0.8963, 0.04208, 0.8946, 0.04216, 0.8944, 0.0425, 0.8944, 0.0425, 0.8962, 0.06764, 0.9285, 0.06921, 0.9284, 0.06921, 0.9325, 0.06764, 0.9324, 0.9918, 0.00303, 0.9918, 0.003041, 0.9918, 0.00303, 0.05331, 0.8993, 0.05332, 0.8993, 0.05339, 0.8993, 0.9918, 0.01934, 0.9918, 0.01933, 0.9918, 0.01934, 0.05602, 0.8955, 0.05602, 0.8955, 0.05609, 0.8955, 0.9791, 0.01846, 0.9791, 0.01846, 0.9791, 0.01846, 0.9791, 0.02232, 0.9791, 0.02232, 0.9791, 0.02232, 0.9791, 0.01434, 0.9791, 0.01434, 0.9791, 0.01434, 0.9791, 0.01821, 0.9791, 0.01821, 0.9791, 0.0182, 0.05602, 0.8957, 0.05602, 0.8955, 0.0561, 0.8955, 0.05602, 0.8955, 0.05602, 0.8955, 0.05609, 0.8955, 0.9791, 0.01846, 0.9791, 0.01846, 0.9791, 0.01846, 0.9793, 0.01844, 0.9791, 0.01846, 0.9791, 0.01846, 0.9918, 0.01934, 0.9918, 0.01933, 0.9918, 0.01934, 0.9916, 0.01937, 0.9918, 0.01933, 0.9917, 0.01934, 0.05332, 0.8995, 0.05332, 0.8993, 0.0534, 0.8993, 0.05331, 0.8993, 0.05332, 0.8993, 0.05339, 0.8993, 0.9918, 0.00303, 0.9918, 0.003042, 0.9918, 0.00303, 0.992, 0.003002, 0.9918, 0.003041, 0.9918, 0.003027, 0.9791, 0.01434, 0.9791, 0.01435, 0.9791, 0.01434, 0.9793, 0.01433, 0.9791, 0.01434, 0.9791, 0.01434, 0.9789, 0.01819, 0.9791, 0.01821, 0.9791, 0.0182, 0.9791, 0.01821, 0.9791, 0.01821, 0.9791, 0.0182, 0.9789, 0.02231, 0.9791, 0.02232, 0.9791, 0.02232, 0.9791, 0.02232, 0.9791, 0.02232, 0.9791, 0.02232, 0.9791, 0.01434, 0.9791, 0.01821, 0.9791, 0.01821, 0.9791, 0.01434, 0.9791, 0.01846, 0.9791, 0.02232, 0.9791, 0.02232, 0.9791, 0.01846, 0.9918, 0.01934, 0.9918, 0.01144, 0.9918, 0.01144, 0.9918, 0.01934, 0.9918, 0.00303, 0.9918, 0.01093, 0.9918, 0.01093, 0.9918, 0.00303, 0.9918, 0.01934, 0.9918, 0.01144, 0.992, 0.01147, 0.992, 0.01931, 0.9791, 0.02232, 0.9791, 0.01846, 0.9793, 0.01844, 0.9793, 0.02234, 0.9918, 0.01144, 0.9918, 0.01934, 0.9916, 0.01937, 0.9916, 0.01141, 0.9918, 0.00303, 0.9918, 0.01093, 0.9916, 0.0109, 0.9916, 0.003058, 0.9918, 0.01093, 0.9918, 0.00303, 0.992, 0.003002, 0.992, 0.01096, 0.9791, 0.01821, 0.9791, 0.01434, 0.9793, 0.01433, 0.9793, 0.01822, 0.9791, 0.01434, 0.9791, 0.01821, 0.9789, 0.01819, 0.9789, 0.01435, 0.9791, 0.01846, 0.9791, 0.02232, 0.9789, 0.02231, 0.9789, 0.01847, 0.05379, 0.8992, 0.05371, 0.8992, 0.05371, 0.8992, 0.05379, 0.8992, 0.05408, 0.8993, 0.05408, 0.8993, 0.04496, 0.8952, 0.0444, 0.8952, 0.0444, 0.8945, 0.04496, 0.8945, 0.08234, 0.9141, 0.08234, 0.9155, 0.08072, 0.9148, 0.03638, 0.8805, 0.042, 0.8805, 0.04143, 0.8814, 0.03695, 0.8814, 0.04893, 0.8972, 0.04837, 0.8972, 0.04837, 0.8965, 0.04893, 0.8965, 0.04266, 0.8844, 0.04266, 0.8859, 0.042, 0.8857, 0.042, 0.8846, 0.04318, 0.8855, 0.04318, 0.8847, 0.0442, 0.8847, 0.0442, 0.8855, 0.0442, 0.8855, 0.0442, 0.8847, 0.04552, 0.8847, 0.04552, 0.8855, 0.0447, 0.8898, 0.04552, 0.8898, 0.04552, 0.8907, 0.0447, 0.8907, 0.0447, 0.8907, 0.04552, 0.8907, 0.04552, 0.8918, 0.0447, 0.8918, 0.0447, 0.8918, 0.04552, 0.8918, 0.04552, 0.8928, 0.0447, 0.8928, 0.0447, 0.8928, 0.04552, 0.8928, 0.04552, 0.8937, 0.0447, 0.8937, 0.04893, 0.8954, 0.04893, 0.8965, 0.04837, 0.8965, 0.04837, 0.8954, 0.04552, 0.8855, 0.04552, 0.8847, 0.04683, 0.8847, 0.04683, 0.8855, 0.05226, 0.8878, 0.05226, 0.8867, 0.05285, 0.8867, 0.0529, 0.8868, 0.0529, 0.8878, 0.05285, 0.8878, 0.05708, 0.8852, 0.05708, 0.8805, 0.05772, 0.8805, 0.05772, 0.8852, 0.042, 0.8898, 0.03638, 0.8898, 0.03695, 0.8889, 0.04143, 0.8889, 0.04683, 0.8855, 0.04683, 0.8847, 0.04786, 0.8847, 0.04786, 0.8855, 0.05094, 0.8849, 0.05094, 0.8835, 0.05161, 0.8836, 0.05161, 0.8848, 0.07289, 0.9263, 0.07451, 0.926, 0.07451, 0.9305, 0.07289, 0.9302, 0.07191, 0.9296, 0.07145, 0.9288, 0.07127, 0.9282, 0.07145, 0.9276, 0.07191, 0.9269, 0.07755, 0.9315, 0.07709, 0.9307, 0.07691, 0.9301, 0.07709, 0.9295, 0.07755, 0.9287, 0.07853, 0.9282, 0.08015, 0.9279, 0.08015, 0.9323, 0.07853, 0.932, 0.03906, 0.8948, 0.03986, 0.8949, 0.04038, 0.8954, 0.03885, 0.8952, 0.04386, 0.8902, 0.04306, 0.8904, 0.04285, 0.89, 0.04438, 0.8898, 0.03794, 0.8943, 0.03906, 0.8948, 0.03885, 0.8952, 0.03756, 0.8946, 0.04306, 0.8904, 0.04194, 0.8909, 0.04156, 0.8906, 0.04285, 0.89, 0.03719, 0.8935, 0.03794, 0.8943, 0.03756, 0.8946, 0.03669, 0.8937, 0.04194, 0.8909, 0.04119, 0.8917, 0.04069, 0.8915, 0.04156, 0.8906, 0.03692, 0.8926, 0.03719, 0.8935, 0.03669, 0.8937, 0.03638, 0.8926, 0.04119, 0.8917, 0.04092, 0.8926, 0.04038, 0.8926, 0.04069, 0.8915, 0.03719, 0.8917, 0.03692, 0.8926, 0.03638, 0.8926, 0.03669, 0.8915, 0.04092, 0.8926, 0.04119, 0.8935, 0.04069, 0.8937, 0.04038, 0.8926, 0.03794, 0.8909, 0.03719, 0.8917, 0.03669, 0.8915, 0.03756, 0.8906, 0.04119, 0.8935, 0.04194, 0.8943, 0.04156, 0.8946, 0.04069, 0.8937, 0.03906, 0.8904, 0.03794, 0.8909, 0.03756, 0.8906, 0.03885, 0.89, 0.04194, 0.8943, 0.04306, 0.8948, 0.04285, 0.8952, 0.04156, 0.8946, 0.03986, 0.8902, 0.03906, 0.8904, 0.03885, 0.89, 0.04038, 0.8898, 0.04306, 0.8948, 0.04386, 0.8949, 0.04438, 0.8954, 0.04285, 0.8952, 0.04386, 0.8949, 0.04386, 0.8902, 0.04438, 0.8898, 0.04438, 0.8954, 0.03986, 0.8949, 0.03986, 0.8902, 0.04038, 0.8898, 0.04038, 0.8954, 0.04786, 0.8855, 0.04786, 0.8847, 0.04837, 0.8851, 0.04318, 0.889, 0.0442, 0.889, 0.0442, 0.8898, 0.04266, 0.8898, 0.0442, 0.8812, 0.04318, 0.8812, 0.04266, 0.8805, 0.0442, 0.8805, 0.0442, 0.889, 0.04552, 0.889, 0.04552, 0.8898, 0.0442, 0.8898, 0.04552, 0.8812, 0.0442, 0.8812, 0.0442, 0.8805, 0.04552, 0.8805, 0.0583, 0.8919, 0.0583, 0.8928, 0.05755, 0.8928, 0.05755, 0.8919, 0.05755, 0.8888, 0.05755, 0.8879, 0.0583, 0.8879, 0.0583, 0.8888, 0.0583, 0.8928, 0.0583, 0.8939, 0.05755, 0.8939, 0.05755, 0.8928, 0.05755, 0.8899, 0.05755, 0.8888, 0.0583, 0.8888, 0.0583, 0.8899, 0.0583, 0.8939, 0.0583, 0.8949, 0.05755, 0.8949, 0.05755, 0.8939, 0.05755, 0.891, 0.05755, 0.8899, 0.0583, 0.8899, 0.0583, 0.891, 0.0583, 0.8949, 0.0583, 0.8958, 0.05755, 0.8958, 0.05755, 0.8949, 0.05755, 0.8919, 0.05755, 0.891, 0.0583, 0.891, 0.0583, 0.8919, 0.04552, 0.889, 0.04683, 0.889, 0.04683, 0.8898, 0.04552, 0.8898, 0.04683, 0.8812, 0.04552, 0.8812, 0.04552, 0.8805, 0.04683, 0.8805, 0.04683, 0.889, 0.04786, 0.889, 0.04837, 0.8898, 0.04683, 0.8898, 0.04786, 0.8812, 0.04683, 0.8812, 0.04683, 0.8805, 0.04837, 0.8805, 0.07964, 0.9158, 0.07964, 0.9205, 0.07889, 0.9204, 0.07889, 0.9159, 0.0529, 0.8878, 0.0529, 0.8867, 0.05316, 0.8867, 0.05321, 0.8868, 0.05321, 0.8878, 0.05316, 0.8878, 0.0529, 0.8867, 0.0529, 0.8859, 0.05321, 0.8859, 0.05321, 0.8867, 0.05316, 0.8867, 0.05226, 0.8867, 0.05226, 0.8859, 0.0529, 0.8859, 0.0529, 0.8867, 0.05285, 0.8867, 0.04552, 0.8964, 0.04552, 0.8972, 0.04526, 0.8972, 0.04521, 0.8971, 0.04521, 0.8964, 0.05321, 0.887, 0.05321, 0.8859, 0.05347, 0.8859, 0.05352, 0.886, 0.05352, 0.887, 0.05347, 0.887, 0.07767, 0.9165, 0.07767, 0.9198, 0.07697, 0.9191, 0.0767, 0.9182, 0.07697, 0.9172, 0.04552, 0.8937, 0.04552, 0.8945, 0.04521, 0.8945, 0.04521, 0.8938, 0.04526, 0.8937, 0.04978, 0.8997, 0.04978, 0.9006, 0.04914, 0.9006, 0.04914, 0.8997, 0.05321, 0.8878, 0.05321, 0.887, 0.05347, 0.887, 0.05352, 0.8871, 0.05352, 0.8878, 0.04552, 0.8955, 0.04552, 0.8964, 0.04521, 0.8964, 0.04521, 0.8955, 0.07879, 0.9214, 0.07879, 0.9258, 0.07777, 0.9254, 0.07777, 0.9219, 0.04978, 0.9006, 0.04978, 0.9015, 0.04914, 0.9015, 0.04914, 0.9006, 0.07879, 0.916, 0.07879, 0.9204, 0.07777, 0.9199, 0.07777, 0.9164, 0.0447, 0.8898, 0.0447, 0.8945, 0.0444, 0.8945, 0.0444, 0.8898, 0.04552, 0.8945, 0.04552, 0.8955, 0.04521, 0.8955, 0.04521, 0.8945, 0.07964, 0.9213, 0.07964, 0.926, 0.07889, 0.9259, 0.07889, 0.9214, 0.04318, 0.8855, 0.04318, 0.889, 0.04266, 0.8898, 0.04266, 0.8859, 0.05772, 0.884, 0.05772, 0.8805, 0.05815, 0.8805, 0.05815, 0.884, 0.03638, 0.8844, 0.03638, 0.8805, 0.03695, 0.8814, 0.03695, 0.8844, 0.04318, 0.8812, 0.04318, 0.8847, 0.04266, 0.8844, 0.04266, 0.8805, 0.04786, 0.8847, 0.04786, 0.8812, 0.04837, 0.8805, 0.04837, 0.8851, 0.03669, 0.897, 0.03756, 0.8961, 0.03788, 0.8964, 0.03789, 0.8965, 0.03722, 0.8972, 0.03714, 0.8972, 0.042, 0.8851, 0.042, 0.8898, 0.04143, 0.8889, 0.04143, 0.8851, 0.04786, 0.889, 0.04786, 0.8855, 0.04837, 0.8851, 0.04837, 0.8898, 0.08174, 0.9223, 0.08174, 0.926, 0.08114, 0.926, 0.08114, 0.9223, 0.08251, 0.9185, 0.08251, 0.9223, 0.08174, 0.9223, 0.08174, 0.9185, 0.08053, 0.926, 0.08053, 0.9223, 0.08114, 0.9223, 0.08114, 0.926, 0.08174, 0.9185, 0.08174, 0.9223, 0.08114, 0.9223, 0.08114, 0.9185, 0.08053, 0.9223, 0.08053, 0.9185, 0.08114, 0.9185, 0.08114, 0.9223, 0.07976, 0.926, 0.07976, 0.9223, 0.08053, 0.9223, 0.08053, 0.926, 0.08251, 0.9223, 0.08251, 0.926, 0.08174, 0.926, 0.08174, 0.9223, 0.08072, 0.9111, 0.08072, 0.9148, 0.07976, 0.9148, 0.07976, 0.9111, 0.07976, 0.9223, 0.07976, 0.9185, 0.08053, 0.9185, 0.08053, 0.9223, 0.07852, 0.9279, 0.07852, 0.9241, 0.07948, 0.9241, 0.07948, 0.9279, 0.08397, 0.9318, 0.08397, 0.9283, 0.08467, 0.9283, 0.08467, 0.9318, 0.05112, 0.8989, 0.05112, 0.9024, 0.05069, 0.9024, 0.05069, 0.8989, 0.05142, 0.8972, 0.05112, 0.8961, 0.05162, 0.8961, 0.05168, 0.8961, 0.05191, 0.897, 0.05188, 0.897, 0.07691, 0.9241, 0.07691, 0.9204, 0.07852, 0.9204, 0.07852, 0.9241, 0.042, 0.8805, 0.042, 0.8851, 0.04143, 0.8851, 0.04143, 0.8814, 0.07958, 0.9326, 0.07958, 0.9291, 0.08039, 0.9291, 0.08039, 0.9326, 0.03638, 0.8981, 0.03669, 0.897, 0.03714, 0.8972, 0.03718, 0.8973, 0.03695, 0.8981, 0.03688, 0.8981, 0.08308, 0.9318, 0.08308, 0.9283, 0.08389, 0.9283, 0.08389, 0.9318, 0.03987, 0.9008, 0.03885, 0.9007, 0.039, 0.9003, 0.03907, 0.9003, 0.03988, 0.9004, 0.07868, 0.9326, 0.07868, 0.9291, 0.07949, 0.9291, 0.07949, 0.9326, 0.03669, 0.8992, 0.03638, 0.8981, 0.03688, 0.8981, 0.03695, 0.8982, 0.03718, 0.899, 0.03714, 0.899, 0.08217, 0.9318, 0.08217, 0.9283, 0.08298, 0.9283, 0.08298, 0.9318, 0.0779, 0.9326, 0.0779, 0.9291, 0.07859, 0.9291, 0.07859, 0.9326, 0.08139, 0.9318, 0.08139, 0.9283, 0.08209, 0.9283, 0.08209, 0.9318, 0.05112, 0.8961, 0.05142, 0.895, 0.05188, 0.8952, 0.05191, 0.8952, 0.05168, 0.8961, 0.05162, 0.8961, 0.08234, 0.9155, 0.08234, 0.9185, 0.08072, 0.9185, 0.08072, 0.9148, 0.03638, 0.8898, 0.03638, 0.8859, 0.03695, 0.8859, 0.03695, 0.8889, 0.07852, 0.9241, 0.07852, 0.9204, 0.07948, 0.9204, 0.07948, 0.9241, 0.07691, 0.9279, 0.07691, 0.9241, 0.07852, 0.9241, 0.07852, 0.9279, 0.08072, 0.9148, 0.08072, 0.9185, 0.07976, 0.9185, 0.07976, 0.9148, 0.08234, 0.9111, 0.08234, 0.9141, 0.08072, 0.9148, 0.08072, 0.9111, 0.04318, 0.8847, 0.04318, 0.8855, 0.04266, 0.8859, 0.04266, 0.8844, 0.05359, 0.8932, 0.05229, 0.8926, 0.05262, 0.8923, 0.0527, 0.8923, 0.05371, 0.8928, 0.05373, 0.8929, 0.05408, 0.8858, 0.05279, 0.8852, 0.05311, 0.8849, 0.0532, 0.8849, 0.0542, 0.8854, 0.05423, 0.8854, 0.05359, 0.8881, 0.05461, 0.8879, 0.05461, 0.8883, 0.05381, 0.8885, 0.05373, 0.8884, 0.08189, 0.9177, 0.08189, 0.9142, 0.08291, 0.9142, 0.08291, 0.9177, 0.05142, 0.8896, 0.05229, 0.8887, 0.05262, 0.8889, 0.05262, 0.889, 0.05196, 0.8897, 0.05188, 0.8897, 0.05359, 0.8935, 0.05461, 0.8934, 0.05461, 0.8938, 0.05381, 0.8939, 0.05373, 0.8939, 0.05112, 0.8906, 0.05142, 0.8896, 0.05188, 0.8897, 0.05191, 0.8898, 0.05168, 0.8906, 0.05162, 0.8906, 0.08378, 0.9107, 0.08378, 0.9142, 0.08277, 0.9142, 0.08277, 0.9107, 0.05142, 0.8917, 0.05112, 0.8906, 0.05162, 0.8906, 0.05168, 0.8907, 0.05191, 0.8915, 0.05188, 0.8916, 0.05279, 0.8852, 0.05192, 0.8843, 0.05237, 0.8841, 0.05245, 0.8841, 0.05312, 0.8848, 0.05311, 0.8849, 0.05229, 0.8926, 0.05142, 0.8917, 0.05188, 0.8916, 0.05196, 0.8916, 0.05262, 0.8923, 0.05262, 0.8923, 0.05192, 0.8843, 0.05161, 0.8832, 0.05211, 0.8832, 0.05218, 0.8832, 0.05241, 0.8841, 0.05237, 0.8841, 0.05408, 0.8806, 0.0551, 0.8805, 0.05511, 0.8809, 0.0543, 0.881, 0.05423, 0.881, 0.05161, 0.8832, 0.05192, 0.8821, 0.05237, 0.8823, 0.05241, 0.8823, 0.05218, 0.8831, 0.05211, 0.8832, 0.05279, 0.8812, 0.05408, 0.8806, 0.05423, 0.881, 0.0542, 0.881, 0.0532, 0.8815, 0.05311, 0.8815, 0.07786, 0.9256, 0.07786, 0.9291, 0.07705, 0.9291, 0.07705, 0.9256, 0.08048, 0.9326, 0.08048, 0.9291, 0.08118, 0.9291, 0.08118, 0.9326, 0.05229, 0.8981, 0.05142, 0.8972, 0.05188, 0.897, 0.05196, 0.897, 0.05262, 0.8977, 0.05262, 0.8978, 0.08301, 0.9177, 0.08301, 0.9142, 0.08382, 0.9142, 0.08382, 0.9177, 0.03756, 0.8961, 0.03885, 0.8955, 0.039, 0.8959, 0.03897, 0.896, 0.03797, 0.8964, 0.03788, 0.8964, 0.05142, 0.895, 0.05229, 0.8941, 0.05262, 0.8944, 0.05262, 0.8945, 0.05196, 0.8952, 0.05188, 0.8952, 0.05461, 0.8934, 0.05359, 0.8932, 0.05373, 0.8929, 0.0538, 0.8928, 0.05461, 0.8929, 0.05359, 0.8987, 0.05229, 0.8981, 0.05262, 0.8978, 0.0527, 0.8978, 0.05371, 0.8983, 0.05373, 0.8983, 0.05021, 0.8989, 0.05021, 0.9024, 0.04978, 0.9024, 0.04978, 0.8989, 0.03756, 0.9001, 0.03669, 0.8992, 0.03714, 0.899, 0.03722, 0.8991, 0.03789, 0.8997, 0.03788, 0.8998, 0.08266, 0.9107, 0.08266, 0.9142, 0.08185, 0.9142, 0.08185, 0.9107, 0.07695, 0.9256, 0.07695, 0.9291, 0.07593, 0.9291, 0.07593, 0.9256, 0.05229, 0.8941, 0.05359, 0.8935, 0.05373, 0.8939, 0.0537, 0.8939, 0.0527, 0.8944, 0.05262, 0.8944, 0.03885, 0.8955, 0.03987, 0.8954, 0.03988, 0.8958, 0.03907, 0.8959, 0.039, 0.8959, 0.05815, 0.884, 0.05815, 0.8875, 0.05772, 0.8875, 0.05772, 0.884, 0.05229, 0.8887, 0.05359, 0.8881, 0.05373, 0.8884, 0.0537, 0.8885, 0.0527, 0.889, 0.05262, 0.8889, 0.07077, 0.9291, 0.07077, 0.9256, 0.0718, 0.9256, 0.0718, 0.9291, 0.05461, 0.8988, 0.05359, 0.8987, 0.05373, 0.8983, 0.0538, 0.8983, 0.05461, 0.8984, 0.03885, 0.9007, 0.03756, 0.9001, 0.03788, 0.8998, 0.03797, 0.8998, 0.03897, 0.9003, 0.039, 0.9003, 0.05192, 0.8821, 0.05279, 0.8812, 0.05311, 0.8815, 0.05312, 0.8816, 0.05245, 0.8823, 0.05237, 0.8823, 0.9805, 0.005969, 0.9804, 0.005971, 0.9804, 0.005955, 0.9803, 0.01, 0.9803, 0.01001, 0.9803, 0.01002, 0.9801, 0.006139, 0.9801, 0.006145, 0.9801, 0.006135, 0.9799, 0.009821, 0.9799, 0.009833, 0.9799, 0.009844, 0.9798, 0.006396, 0.9798, 0.006408, 0.9798, 0.006403, 0.9797, 0.009555, 0.9797, 0.009571, 0.9796, 0.009577, 0.9797, 0.006701, 0.9797, 0.006717, 0.9797, 0.006717, 0.9796, 0.009246, 0.9796, 0.009263, 0.9796, 0.009263, 0.9798, 0.007009, 0.9798, 0.007026, 0.9798, 0.007031, 0.9797, 0.008941, 0.9797, 0.008954, 0.9796, 0.008948, 0.9801, 0.007275, 0.9801, 0.007288, 0.9801, 0.007299, 0.9799, 0.008685, 0.9799, 0.008691, 0.9799, 0.008681, 0.9799, 0.01055, 0.9799, 0.01055, 0.9799, 0.01054, 0.9749, 0.01237, 0.9749, 0.01238, 0.9749, 0.0124, 0.9797, 0.0108, 0.9797, 0.01082, 0.9796, 0.01081, 0.9746, 0.01211, 0.9746, 0.01212, 0.9746, 0.01213, 0.9796, 0.01111, 0.9796, 0.01113, 0.9796, 0.01113, 0.9745, 0.0118, 0.9745, 0.01181, 0.9745, 0.01181, 0.9797, 0.01142, 0.9797, 0.01143, 0.9796, 0.01144, 0.9746, 0.01149, 0.9746, 0.01151, 0.9746, 0.0115, 0.9799, 0.01168, 0.9799, 0.0117, 0.9799, 0.01171, 0.9749, 0.01124, 0.9749, 0.01124, 0.9749, 0.01123, 0.9803, 0.01186, 0.9803, 0.01187, 0.9803, 0.01189, 0.9753, 0.01107, 0.9752, 0.01107, 0.9752, 0.01105, 0.9908, 0.02332, 0.9908, 0.02213, 0.9909, 0.02213, 0.9909, 0.02332, 0.9899, 0.01731, 0.9899, 0.01851, 0.9899, 0.01851, 0.9899, 0.01731, 0.9906, 0.02332, 0.9906, 0.02213, 0.9906, 0.02213, 0.9906, 0.02332, 0.9894, 0.02238, 0.9894, 0.02358, 0.9894, 0.02358, 0.9894, 0.02238, 0.9903, 0.02332, 0.9903, 0.02213, 0.9903, 0.02213, 0.9903, 0.02332, 0.9891, 0.02238, 0.9891, 0.02358, 0.9891, 0.02358, 0.9891, 0.02238, 0.99, 0.02332, 0.99, 0.02213, 0.99, 0.02213, 0.99, 0.02332, 0.9888, 0.02238, 0.9888, 0.02358, 0.9888, 0.02358, 0.9888, 0.02238, 0.9864, 0.02241, 0.9864, 0.02121, 0.9865, 0.02121, 0.9865, 0.02241, 0.9885, 0.02238, 0.9885, 0.02358, 0.9885, 0.02358, 0.9885, 0.02238, 0.9861, 0.02241, 0.9861, 0.02121, 0.9861, 0.02121, 0.9861, 0.02241, 0.9882, 0.0224, 0.9882, 0.0212, 0.9882, 0.0212, 0.9882, 0.0224, 0.06986, 0.9291, 0.06986, 0.9256, 0.07068, 0.9256, 0.07068, 0.9291, 0.9807, 0.005736, 0.9807, 0.00575, 0.9807, 0.005781, 0.9805, 0.007564, 0.9804, 0.007569, 0.9804, 0.007538, 0.9805, 0.01078, 0.9804, 0.01078, 0.9804, 0.01075, 0.9717, 0.01453, 0.9718, 0.01455, 0.9717, 0.01458, 0.9975, 0.02067, 0.9975, 0.02274, 0.9975, 0.02274, 0.9975, 0.02067, 0.9977, 0.02274, 0.9977, 0.02481, 0.9976, 0.02481, 0.9976, 0.02274, 0.0551, 0.8859, 0.05408, 0.8858, 0.05423, 0.8854, 0.0543, 0.8854, 0.05511, 0.8855, 0.07767, 0.922, 0.07767, 0.9253, 0.07697, 0.9246, 0.0767, 0.9236, 0.07697, 0.9227, 0.04978, 0.9015, 0.04978, 0.9023, 0.04919, 0.9023, 0.04914, 0.9023, 0.04914, 0.9015, 0.05161, 0.887, 0.05161, 0.8859, 0.05221, 0.8859, 0.05226, 0.886, 0.05226, 0.887, 0.05221, 0.887, 0.04978, 0.8989, 0.04978, 0.8997, 0.04914, 0.8997, 0.04914, 0.8989, 0.04919, 0.8989, 0.9812, 0.004889, 0.9812, 0.004912, 0.9811, 0.004912, 0.994, 0.0189, 0.994, 0.01892, 0.994, 0.01891, 0.9796, 0.01067, 0.9796, 0.01065, 0.9797, 0.01065, 0.9935, 0.01915, 0.9935, 0.01918, 0.9935, 0.01916, 0.9935, 0.02179, 0.9935, 0.02182, 0.9935, 0.0218, 0.9777, 0.008189, 0.9777, 0.008165, 0.9778, 0.008165, 0.994, 0.02154, 0.994, 0.02156, 0.994, 0.02155, 0.9818, 0.004887, 0.9818, 0.004909, 0.9817, 0.004909, 0.994, 0.0189, 0.994, 0.02108, 0.994, 0.02106, 0.994, 0.01892, 0.9935, 0.02079, 0.9935, 0.01918, 0.9935, 0.01915, 0.9935, 0.02083, 0.994, 0.0237, 0.994, 0.02156, 0.994, 0.02154, 0.994, 0.02372, 0.9935, 0.02179, 0.9935, 0.02347, 0.9935, 0.02344, 0.9935, 0.02182, 0.05161, 0.8878, 0.05161, 0.887, 0.05221, 0.887, 0.05226, 0.8871, 0.05226, 0.8878])
me_cube_006.materials.append(mat_atlas)
me_cube_006.use_remesh_preserve_volume = False
me_cube_006.use_remesh_preserve_attributes = False
me_cube_006.use_mirror_vertex_groups = False
me_cube_006.update()
arm_armature_006 = bpy.data.armatures.new('Armature.006')  # bones are not reproduced

# ---- objects
ob_chest_bones = bpy.data.objects.new('Chest.Bones', arm_armature_006)
ob_chest = bpy.data.objects.new('Chest', me_cube_006)

# ---- transforms, parenting, visibility, modifiers, constraints
ob_chest_bones.location = (0.0, 0.0, 0.0)
ob_chest_bones.show_in_front = True
ob_chest_bones.lineart.crease_threshold = 0.0
ob_chest.parent = ob_chest_bones
ob_chest.location = (0.0, 0.0, 0.0)
ob_chest.lineart.crease_threshold = 0.0
_vg = ob_chest.vertex_groups.new(name='Chest.Bot')
_vg.add([0, 1, 2, 3, 4, 5, 6, 7, 8, 9, 10, 11, 12, 13, 14, 15, 16, 17, 18, 19, 20, 21, 22, 23, 24, 25, 26, 27, 28, 29, 30, 31, 32, 33, 34, 35, 36, 37, 38, 39, 40, 41, 42, 43, 44, 45, 46, 47, 48, 49, 50, 51, 52, 53, 54, 55, 56, 57, 58, 59, 60, 61, 62, 63, 64, 65, 66, 67, 68, 69, 70, 71, 72, 73, 74, 75, 76, 77, 78, 79, 80, 81, 82, 83, 84, 85, 86, 87, 88, 89, 90, 91, 92, 93, 94, 95, 96, 97, 98, 99, 100, 101, 102, 103, 104, 105, 106, 107, 108, 109, 110, 111, 112, 113, 114, 115, 116, 117, 118, 119, 120, 121, 122, 123, 124, 125, 126, 127, 128, 129, 130, 131, 132, 133, 134, 135, 136, 137, 138, 139, 140, 141, 142, 143, 144, 145, 146, 147, 148, 149, 150, 151, 152, 153, 154, 155, 156, 157, 158, 159, 160, 161, 162, 163, 164, 165, 166, 167], 1.0, 'REPLACE')
_vg = ob_chest.vertex_groups.new(name='Chest.Top')
_vg.add([168, 169, 170, 171, 172, 173, 174, 175, 176, 177, 178, 179, 180, 181, 182, 183, 184, 185, 186, 187, 188, 189, 190, 191, 192, 193, 194, 195, 196, 197, 198, 199, 200, 201, 202, 203, 204, 205, 206, 207, 208, 209, 210, 211, 212, 213, 214, 215, 216, 217, 218, 219, 220, 221, 222, 223, 224, 225, 226, 227, 228, 229, 230, 231, 232, 233, 234, 235, 236, 237, 238, 239, 240, 241, 242, 243, 244, 245, 246, 247, 248, 249, 250, 251, 252, 253, 254, 255, 256, 257, 258, 259, 260, 261, 262, 263, 264, 265, 266, 267, 268, 269, 270, 271, 272, 273, 274, 275, 276, 277, 278, 279, 280, 281, 282, 283, 284, 285, 286, 287, 288, 289, 290, 291, 292, 293, 294, 295, 296, 297, 298, 299, 300, 301, 302, 303, 304, 305, 306, 307, 308, 309, 310, 311, 312, 313, 314, 315, 316, 317, 318, 319, 320, 321, 322, 323, 324, 325, 326, 327, 328, 329, 330, 331, 332, 333, 334, 335, 336, 337, 338, 339, 340, 341, 342, 343, 344, 345, 346, 347, 348, 349, 350, 351, 352, 353, 354, 355, 356, 357, 358, 359, 360, 361, 362, 363, 364, 365, 366, 367, 368, 369, 370, 371, 372, 373, 374, 375, 376, 377, 378, 379, 380, 381, 382, 383, 384, 385, 386, 387, 388, 389, 390, 391, 392, 393, 394, 395, 396, 397, 398, 399, 400], 1.0, 'REPLACE')
_m = ob_chest.modifiers.new('Armature', 'ARMATURE')
_m.object = ob_chest_bones

# ---- collection membership
col_collection_1.objects.link(ob_chest_bones)
col_collection_1.objects.link(ob_chest)

# ---- scene / render settings (as saved in the file)
scene.frame_start = 1; scene.frame_end = 30; scene.frame_set(1)
scene.render.engine = 'CYCLES'
scene.render.resolution_percentage = 50
scene.render.dither_intensity = 0.0
scene.cycles.use_denoising = False
scene.cycles.samples = 128
scene.cycles.sampling_pattern = 'TABULATED_SOBOL'
scene.cycles.light_sampling_threshold = 0.0
scene.cycles.use_adaptive_sampling = False
scene.cycles.use_light_tree = False
scene.cycles.blur_glossy = 0.0
scene.cycles.sample_clamp_indirect = 0.0
scene.view_settings.view_transform = 'Standard'
bpy.context.view_layer.update()

# ---- added for rendering (the .blend has no active camera and no usable light): camera, sun
cam_auto = bpy.data.cameras.new('AutoCamera')
cam_auto.lens = 50.0
cam_auto.sensor_width = 36.0
cam_auto.clip_end = 1000.0
ob_auto_camera = bpy.data.objects.new('AutoCamera', cam_auto)
scene.collection.objects.link(ob_auto_camera)
ob_auto_camera.location = (1.05382, -1.26458, 1.14445)
ob_auto_camera.rotation_euler = (1.09748, -7.21219e-08, 0.694738)
scene.camera = ob_auto_camera
light_auto_sun = bpy.data.lights.new('AutoSun', 'SUN')
light_auto_sun.energy = 3.0
light_auto_sun.angle = 0.0523599
ob_auto_sun = bpy.data.objects.new('AutoSun', light_auto_sun)
scene.collection.objects.link(ob_auto_sun)
ob_auto_sun.rotation_euler = (0.872665, 0.174533, 0.523599)
bpy.context.view_layer.update()
